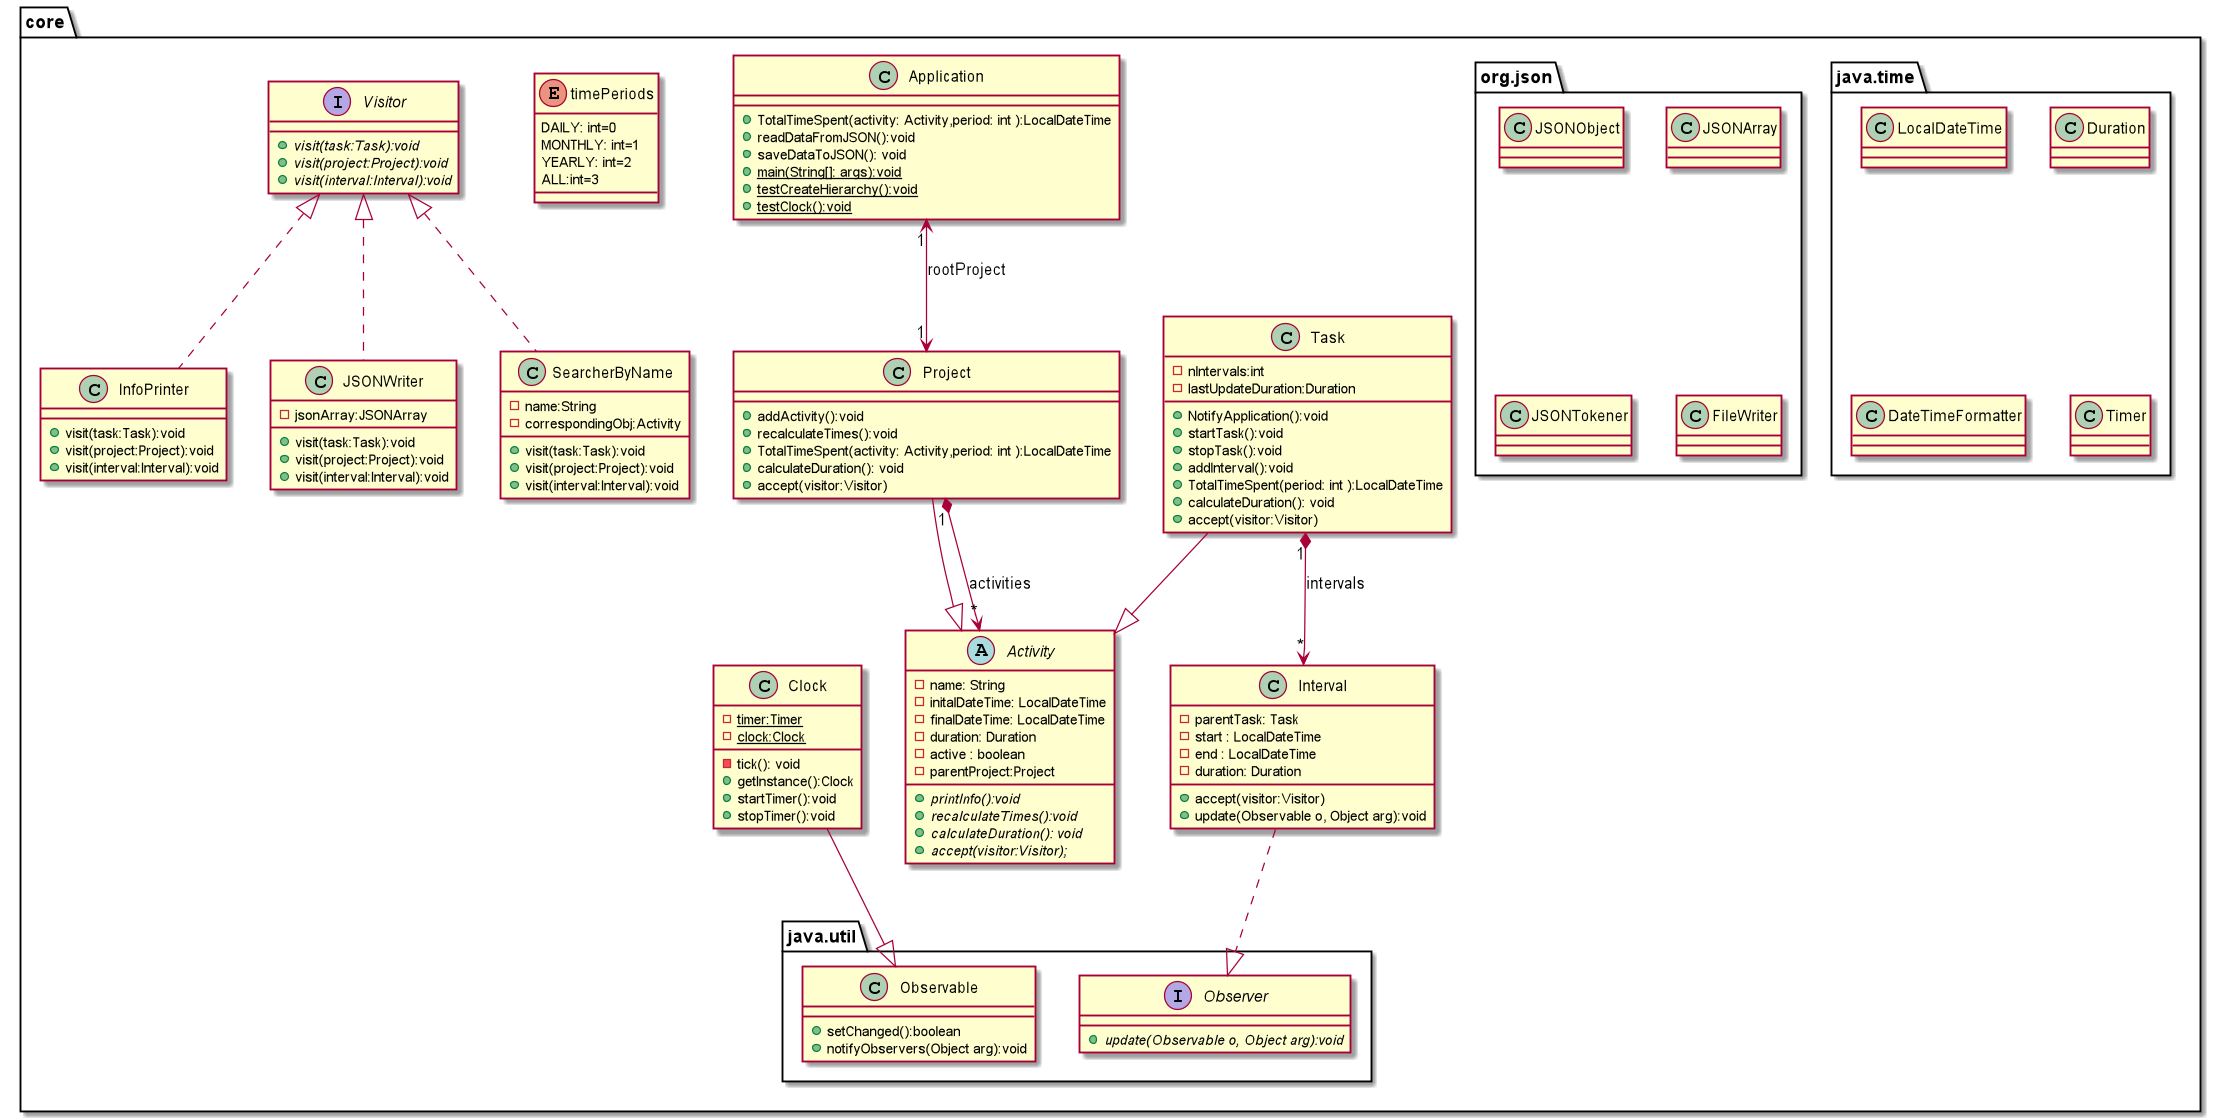

The diagram above was rendered by PlantUML. Its source (embedded in the PNG):
@startuml
package core{
    class Task
    class Interval
    class Project
    abstract class Activity
    class Application
    ' interface UserInterface
    class Clock

    package java.util{
        class Observable
        {
            + setChanged():boolean
            + notifyObservers(Object arg):void
        }
        interface Observer
        {
            + {abstract}update(Observable o, Object arg):void
        }
        }
    package java.time{
           class LocalDateTime
           class Duration
           class DateTimeFormatter
           class Timer
        }
    package org.json{
        class JSONObject
        class JSONArray
        class JSONTokener
        class FileWriter
    }
    enum timePeriods{
        DAILY: int=0
        MONTHLY: int=1
        YEARLY: int=2
        ALL:int=3
    }
    interface Visitor
    class InfoPrinter
    class JSONWriter
    class SearcherByName
}

interface Visitor{
    +{abstract}visit(task:Task):void
    +{abstract}visit(project:Project):void
    +{abstract}visit(interval:Interval):void
}
class InfoPrinter{
    +visit(task:Task):void
    +visit(project:Project):void
    +visit(interval:Interval):void
}
class JSONWriter{
    - jsonArray:JSONArray
    +visit(task:Task):void
    +visit(project:Project):void
    +visit(interval:Interval):void
}
class SearcherByName{
    - name:String
    - correspondingObj:Activity
    +visit(task:Task):void
    +visit(project:Project):void
    +visit(interval:Interval):void
}
abstract Activity{
    - name: String
    - initalDateTime: LocalDateTime
    - finalDateTime: LocalDateTime
    - duration: Duration
    - active : boolean
    - parentProject:Project
    + {abstract}printInfo():void
    + {abstract}recalculateTimes():void
    + {abstract}calculateDuration(): void
     +{abstract}accept(visitor:Visitor);
}
class Application{
    + TotalTimeSpent(activity: Activity,period: int ):LocalDateTime
    + readDataFromJSON():void
    + saveDataToJSON(): void
    + {static}main(String[]: args):void
    + {static}testCreateHierarchy():void
    + {static}testClock():void
}
class Project{
    + addActivity():void
    + recalculateTimes():void
    + TotalTimeSpent(activity: Activity,period: int ):LocalDateTime
    + calculateDuration(): void
    + accept(visitor:Visitor)
}
class Task{
    -nIntervals:int
    -lastUpdateDuration:Duration
    + NotifyApplication():void
    + startTask():void
    + stopTask():void
    + addInterval():void
    + TotalTimeSpent(period: int ):LocalDateTime
    + calculateDuration(): void
    + accept(visitor:Visitor)
}
class Interval{
    - parentTask: Task
    - start : LocalDateTime
    - end : LocalDateTime
    - duration: Duration
    + accept(visitor:Visitor)
    + update(Observable o, Object arg):void
}
class Clock{
    - {static}timer:Timer
    - {static} clock:Clock
    - tick(): void
    + getInstance():Clock
    +startTimer():void
    +stopTimer():void
}
Application "1"<--> "1"Project: "rootProject"
Project --|> Activity
Project "1"*-->"*"Activity: "activities "
Task --|> Activity
Task "1"*-->"*"Interval:"intervals"
Clock --|> Observable
Interval ..|> Observer
Visitor<|..InfoPrinter
Visitor<|..JSONWriter
Visitor<|..SearcherByName




@enduml